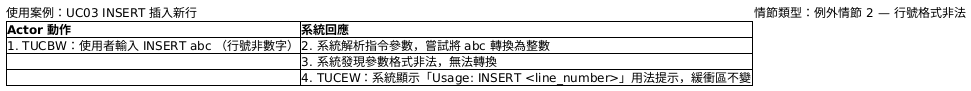

The diagram above was rendered by PlantUML. Its source (embedded in the PNG):
@startsalt
{
  使用案例：UC03 INSERT 插入新行 | 情節類型：例外情節 2 — 行號格式非法
  {#
    **Actor 動作** | **系統回應**
    1. TUCBW：使用者輸入 INSERT abc （行號非數字） | 2. 系統解析指令參數，嘗試將 abc 轉換為整數
    . | 3. 系統發現參數格式非法，無法轉換
    . | 4. TUCEW：系統顯示「Usage: INSERT <line_number>」用法提示，緩衝區不變
  }
}
@endsalt